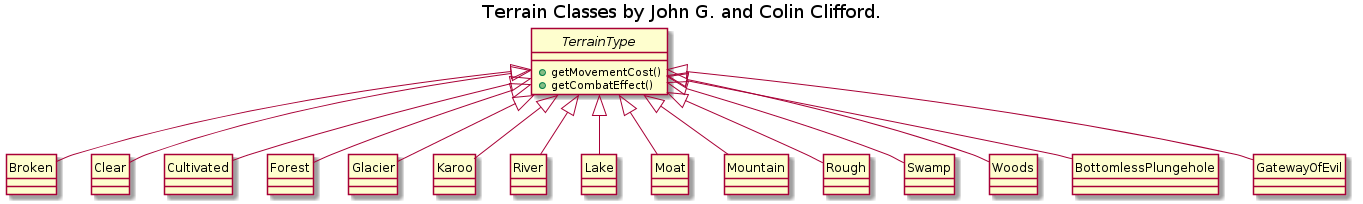

The diagram above was rendered by PlantUML. Its source (embedded in the PNG):
@startuml
title Terrain Classes by John G. and Colin Clifford.
hide circle

interface TerrainType {
+getMovementCost()
+getCombatEffect()
}

TerrainType <|-- Broken
TerrainType <|-- Clear
TerrainType <|-- Cultivated
TerrainType <|-- Forest
TerrainType <|-- Glacier
TerrainType <|-- Karoo
TerrainType <|-- River
TerrainType <|-- Lake
TerrainType <|-- Moat
TerrainType <|-- Mountain
TerrainType <|-- Rough
TerrainType <|-- Swamp
TerrainType <|-- Woods
TerrainType <|-- BottomlessPlungehole
TerrainType <|-- GatewayOfEvil

@enduml